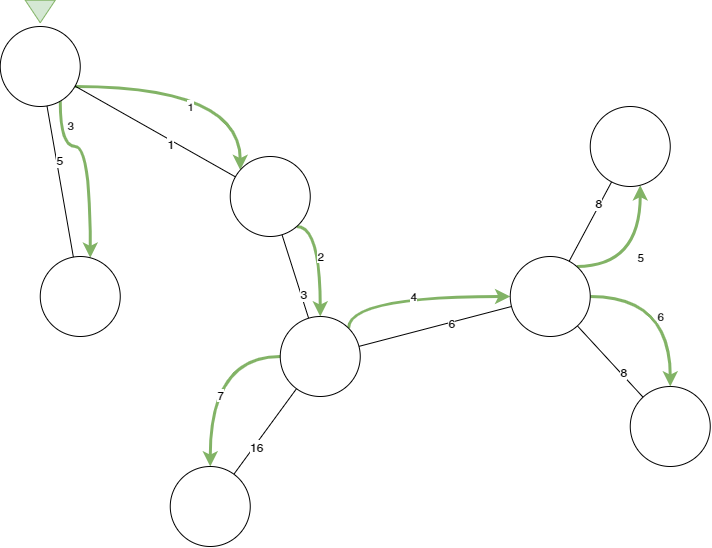

The diagram above was exported from draw.io. Its source (the exported page's mxGraphModel, read from the mxfile embedded in the PNG):
<mxGraphModel dx="2166" dy="1309" grid="1" gridSize="10" guides="1" tooltips="1" connect="1" arrows="1" fold="1" page="1" pageScale="1" pageWidth="1169" pageHeight="827" math="0" shadow="0">
  <root>
    <mxCell id="0" />
    <mxCell id="1" parent="0" />
    <mxCell id="2" style="edgeStyle=none;rounded=0;orthogonalLoop=1;jettySize=auto;html=1;endArrow=none;endFill=0;" edge="1" source="8" target="10" parent="1">
      <mxGeometry relative="1" as="geometry" />
    </mxCell>
    <mxCell id="3" value="16" style="text;html=1;resizable=0;points=[];align=center;verticalAlign=middle;labelBackgroundColor=#ffffff;" vertex="1" connectable="0" parent="2">
      <mxGeometry x="0.3286" y="2" relative="1" as="geometry">
        <mxPoint x="-1" as="offset" />
      </mxGeometry>
    </mxCell>
    <mxCell id="4" style="edgeStyle=none;rounded=0;orthogonalLoop=1;jettySize=auto;html=1;endArrow=none;endFill=0;" edge="1" source="8" target="22" parent="1">
      <mxGeometry relative="1" as="geometry" />
    </mxCell>
    <mxCell id="5" value="3" style="text;html=1;resizable=0;points=[];align=center;verticalAlign=middle;labelBackgroundColor=#ffffff;" vertex="1" connectable="0" parent="4">
      <mxGeometry x="-0.4465" y="-2" relative="1" as="geometry">
        <mxPoint as="offset" />
      </mxGeometry>
    </mxCell>
    <mxCell id="6" value="4" style="edgeStyle=orthogonalEdgeStyle;rounded=0;orthogonalLoop=1;jettySize=auto;html=1;strokeWidth=3;elbow=vertical;fillColor=#d5e8d4;strokeColor=#82b366;curved=1;exitX=1;exitY=0;exitDx=0;exitDy=0;" edge="1" source="8" target="17" parent="1">
      <mxGeometry relative="1" as="geometry">
        <Array as="points">
          <mxPoint x="1406.75" y="5325" />
        </Array>
      </mxGeometry>
    </mxCell>
    <mxCell id="7" value="7" style="edgeStyle=orthogonalEdgeStyle;curved=1;rounded=0;orthogonalLoop=1;jettySize=auto;html=1;strokeWidth=3;elbow=vertical;fillColor=#d5e8d4;strokeColor=#82b366;" edge="1" source="8" target="10" parent="1">
      <mxGeometry x="0.2222" y="10" relative="1" as="geometry">
        <mxPoint as="offset" />
      </mxGeometry>
    </mxCell>
    <mxCell id="8" value="" style="ellipse;whiteSpace=wrap;html=1;aspect=fixed;" vertex="1" parent="1">
      <mxGeometry x="1338.75" y="5345" width="80" height="80" as="geometry" />
    </mxCell>
    <mxCell id="9" value="" style="ellipse;whiteSpace=wrap;html=1;aspect=fixed;" vertex="1" parent="1">
      <mxGeometry x="1688.75" y="5415" width="80" height="80" as="geometry" />
    </mxCell>
    <mxCell id="10" value="" style="ellipse;whiteSpace=wrap;html=1;aspect=fixed;" vertex="1" parent="1">
      <mxGeometry x="1228.75" y="5495" width="80" height="80" as="geometry" />
    </mxCell>
    <mxCell id="11" style="edgeStyle=none;rounded=0;orthogonalLoop=1;jettySize=auto;html=1;endArrow=none;endFill=0;" edge="1" source="17" target="8" parent="1">
      <mxGeometry relative="1" as="geometry" />
    </mxCell>
    <mxCell id="12" value="6" style="text;html=1;resizable=0;points=[];align=center;verticalAlign=middle;labelBackgroundColor=#ffffff;" vertex="1" connectable="0" parent="11">
      <mxGeometry x="-0.2091" relative="1" as="geometry">
        <mxPoint as="offset" />
      </mxGeometry>
    </mxCell>
    <mxCell id="13" style="edgeStyle=none;rounded=0;orthogonalLoop=1;jettySize=auto;html=1;endArrow=none;endFill=0;" edge="1" source="17" target="9" parent="1">
      <mxGeometry relative="1" as="geometry" />
    </mxCell>
    <mxCell id="14" value="8" style="text;html=1;resizable=0;points=[];align=center;verticalAlign=middle;labelBackgroundColor=#ffffff;" vertex="1" connectable="0" parent="13">
      <mxGeometry x="0.3488" y="2" relative="1" as="geometry">
        <mxPoint as="offset" />
      </mxGeometry>
    </mxCell>
    <mxCell id="15" value="5" style="edgeStyle=orthogonalEdgeStyle;curved=1;rounded=0;orthogonalLoop=1;jettySize=auto;html=1;strokeWidth=3;elbow=vertical;fillColor=#d5e8d4;strokeColor=#82b366;" edge="1" source="17" target="26" parent="1">
      <mxGeometry relative="1" as="geometry">
        <Array as="points">
          <mxPoint x="1698.75" y="5295" />
        </Array>
      </mxGeometry>
    </mxCell>
    <mxCell id="16" value="6" style="edgeStyle=orthogonalEdgeStyle;curved=1;rounded=0;orthogonalLoop=1;jettySize=auto;html=1;strokeWidth=3;elbow=vertical;fillColor=#d5e8d4;strokeColor=#82b366;" edge="1" source="17" target="9" parent="1">
      <mxGeometry x="0.1765" y="-10" relative="1" as="geometry">
        <mxPoint as="offset" />
      </mxGeometry>
    </mxCell>
    <mxCell id="17" value="" style="ellipse;whiteSpace=wrap;html=1;aspect=fixed;" vertex="1" parent="1">
      <mxGeometry x="1568.75" y="5285" width="80" height="80" as="geometry" />
    </mxCell>
    <mxCell id="18" value="1" style="edgeStyle=orthogonalEdgeStyle;rounded=0;orthogonalLoop=1;jettySize=auto;html=1;fillColor=#d5e8d4;strokeColor=#82b366;strokeWidth=3;curved=1;" edge="1" source="20" target="22" parent="1">
      <mxGeometry x="-0.0731" y="-20" relative="1" as="geometry">
        <Array as="points">
          <mxPoint x="1298.75" y="5115" />
        </Array>
        <mxPoint as="offset" />
      </mxGeometry>
    </mxCell>
    <mxCell id="19" value="3" style="edgeStyle=orthogonalEdgeStyle;rounded=0;orthogonalLoop=1;jettySize=auto;html=1;strokeWidth=3;fillColor=#d5e8d4;strokeColor=#82b366;elbow=vertical;curved=1;" edge="1" source="20" target="23" parent="1">
      <mxGeometry x="-0.7282" y="10" relative="1" as="geometry">
        <Array as="points">
          <mxPoint x="1118.75" y="5175" />
          <mxPoint x="1148.75" y="5175" />
        </Array>
        <mxPoint as="offset" />
      </mxGeometry>
    </mxCell>
    <mxCell id="20" value="" style="ellipse;whiteSpace=wrap;html=1;aspect=fixed;" vertex="1" parent="1">
      <mxGeometry x="1058.75" y="5055" width="80" height="80" as="geometry" />
    </mxCell>
    <mxCell id="21" value="2" style="edgeStyle=orthogonalEdgeStyle;curved=1;rounded=0;orthogonalLoop=1;jettySize=auto;html=1;strokeWidth=3;fillColor=#d5e8d4;strokeColor=#82b366;" edge="1" source="22" target="8" parent="1">
      <mxGeometry x="-0.0569" relative="1" as="geometry">
        <Array as="points">
          <mxPoint x="1378.75" y="5255" />
        </Array>
        <mxPoint as="offset" />
      </mxGeometry>
    </mxCell>
    <mxCell id="22" value="" style="ellipse;whiteSpace=wrap;html=1;aspect=fixed;" vertex="1" parent="1">
      <mxGeometry x="1288.75" y="5185" width="80" height="80" as="geometry" />
    </mxCell>
    <mxCell id="23" value="" style="ellipse;whiteSpace=wrap;html=1;aspect=fixed;" vertex="1" parent="1">
      <mxGeometry x="1098.75" y="5285" width="80" height="80" as="geometry" />
    </mxCell>
    <mxCell id="24" style="edgeStyle=none;rounded=0;orthogonalLoop=1;jettySize=auto;html=1;endArrow=none;endFill=0;" edge="1" source="26" target="17" parent="1">
      <mxGeometry relative="1" as="geometry" />
    </mxCell>
    <mxCell id="25" value="8" style="text;html=1;resizable=0;points=[];align=center;verticalAlign=middle;labelBackgroundColor=#ffffff;" vertex="1" connectable="0" parent="24">
      <mxGeometry x="-0.4562" y="-2" relative="1" as="geometry">
        <mxPoint as="offset" />
      </mxGeometry>
    </mxCell>
    <mxCell id="26" value="" style="ellipse;whiteSpace=wrap;html=1;aspect=fixed;" vertex="1" parent="1">
      <mxGeometry x="1648.75" y="5135" width="80" height="80" as="geometry" />
    </mxCell>
    <mxCell id="27" value="" style="endArrow=none;html=1;" edge="1" source="20" target="22" parent="1">
      <mxGeometry width="50" height="50" relative="1" as="geometry">
        <mxPoint x="1168.75" y="5155" as="sourcePoint" />
        <mxPoint x="1218.75" y="5105" as="targetPoint" />
      </mxGeometry>
    </mxCell>
    <mxCell id="28" value="1" style="text;html=1;resizable=0;points=[];align=center;verticalAlign=middle;labelBackgroundColor=#ffffff;" vertex="1" connectable="0" parent="27">
      <mxGeometry x="0.1965" y="-4" relative="1" as="geometry">
        <mxPoint as="offset" />
      </mxGeometry>
    </mxCell>
    <mxCell id="29" value="" style="endArrow=none;html=1;" edge="1" source="20" target="23" parent="1">
      <mxGeometry width="50" height="50" relative="1" as="geometry">
        <mxPoint x="1148.75" y="5105" as="sourcePoint" />
        <mxPoint x="1337.79" y="5169" as="targetPoint" />
      </mxGeometry>
    </mxCell>
    <mxCell id="30" value="5" style="text;html=1;resizable=0;points=[];align=center;verticalAlign=middle;labelBackgroundColor=#ffffff;" vertex="1" connectable="0" parent="29">
      <mxGeometry x="-0.2741" y="2" relative="1" as="geometry">
        <mxPoint as="offset" />
      </mxGeometry>
    </mxCell>
    <mxCell id="31" value="" style="triangle;whiteSpace=wrap;html=1;rotation=90;fillColor=#d5e8d4;strokeColor=#82b366;" vertex="1" parent="1">
      <mxGeometry x="1087.5" y="5025" width="22.5" height="30" as="geometry" />
    </mxCell>
  </root>
</mxGraphModel>